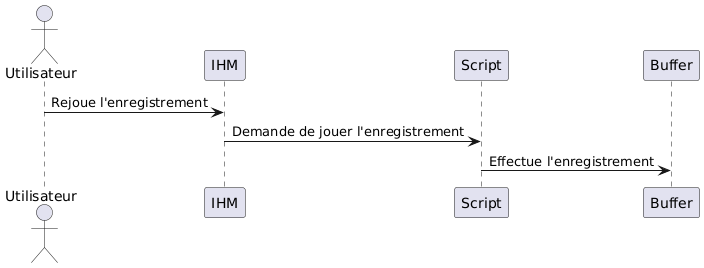

The diagram above was rendered by PlantUML. Its source (embedded in the PNG):
@startuml
actor Utilisateur as U
participant IHM as I
participant Script as S
participant Buffer as B

U -> I : Rejoue l'enregistrement
I -> S: Demande de jouer l'enregistrement

S -> B: Effectue l'enregistrement
@enduml